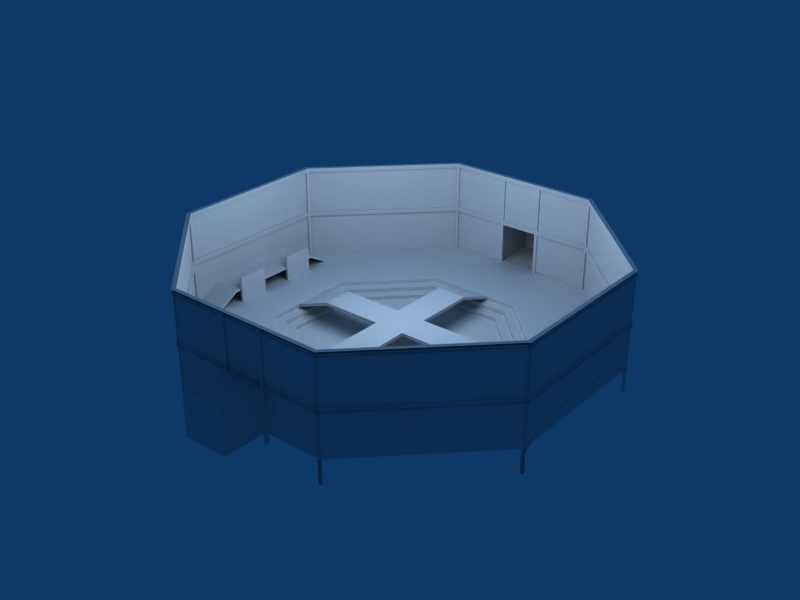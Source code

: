 # Source: arena3.blend  (saved by Blender 2.48.1; exported with 4.5.12 LTS)
import bpy
from mathutils import Matrix  # noqa: F401  (used for matrix-valued properties, if any)

bpy.ops.wm.read_factory_settings(use_empty=True)
scene = bpy.context.scene
scene.name = 'Scene'

# ---- collections
col_collection_1 = bpy.data.collections.new('Collection 1'); scene.collection.children.link(col_collection_1)
col_collection_2 = bpy.data.collections.new('Collection 2'); scene.collection.children.link(col_collection_2)
col_collection_2.hide_render = True
col_collection_2.hide_viewport = True

# ---- world
world_world = bpy.data.worlds.new('World'); scene.world = world_world
world_world.color = (0.05656, 0.2208, 0.4)
world_world.use_sun_shadow = False
world_world.sun_shadow_jitter_overblur = 0.0
world_world.cycles.sampling_method = 'MANUAL'
world_world.cycles.sample_map_resolution = 256

# ---- lights
light_lamp_003 = bpy.data.lights.new('Lamp.003', 'POINT')
light_lamp_003.transmission_factor = 0.0
light_lamp_003.energy = 100.0
light_lamp_003.shadow_buffer_clip_start = 0.5
light_lamp_003.shadow_soft_size = 1.0
light_lamp_003.shadow_maximum_resolution = 0.006
light_lamp_003.use_absolute_resolution = True
light_lamp_003.cycles.use_multiple_importance_sampling = False
light_lamp_001 = bpy.data.lights.new('Lamp.001', 'POINT')
light_lamp_001.transmission_factor = 0.0
light_lamp_001.energy = 100.0
light_lamp_001.shadow_buffer_clip_start = 0.5
light_lamp_001.shadow_soft_size = 1.0
light_lamp_001.shadow_maximum_resolution = 0.006
light_lamp_001.use_absolute_resolution = True
light_lamp_001.cycles.use_multiple_importance_sampling = False

# ---- meshes
me_stone = bpy.data.meshes.new('stone')
me_stone.from_pydata([(0.9239, 0.3827, 0.02), (0.9239, -0.3826, 0.02), (0.3827, -0.9239, 0.02), (-0.3826, -0.9239, 0.02), (-0.9239, -0.3827, 0.02), (-0.9239, 0.3826, 0.02), (-0.3827, 0.9239, 0.02), (0.3826, 0.9239, 0.02), (1.016, 0.421, 0.02), (1.016, -0.4209, 0.02), (0.421, -1.016, 0.02), (-0.4209, -1.016, 0.02), (-1.016, -0.421, 0.02), (-1.016, 0.4209, 0.02), (-0.421, 1.016, 0.02), (0.4209, 1.016, 0.02), (0.9239, 0.3827, -0.1), (0.9239, -0.3826, -0.1), (0.3827, -0.9239, -0.1), (-0.3826, -0.9239, -0.1), (-0.9239, -0.3827, -0.1), (-0.9239, 0.3826, -0.1), (-0.3827, 0.9239, -0.1), (0.3826, 0.9239, -0.1), (1.016, -0.4209, 0.06), (1.016, 0.421, 0.06), (0.421, -1.016, 0.06), (-0.4209, -1.016, 0.06), (-1.016, -0.421, 0.06), (-1.016, 0.4209, 0.06), (-0.421, 1.016, 0.06), (0.4209, 1.016, 0.06), (1.108, 0.459, 0.06), (1.108, -0.4589, 0.06), (0.459, -1.108, 0.06), (-0.4589, -1.108, 0.06), (-1.108, -0.459, 0.06), (-1.108, 0.4589, 0.06), (-0.459, 1.108, 0.06), (0.4589, 1.108, 0.06), (1.108, -0.4589, 0.1), (1.108, 0.459, 0.1), (0.459, -1.108, 0.1), (-0.4589, -1.108, 0.1), (-1.108, -0.459, 0.1), (-1.108, 0.4589, 0.1), (-0.459, 1.108, 0.1), (0.4589, 1.108, 0.1), (1.851, 0.7666, 0.1), (1.851, -0.7664, 0.1), (-1.851, -0.7666, 0.1), (-1.851, 0.7664, 0.1), (1.851, 0.7666, 1.0), (1.851, -0.7664, 1.0), (-1.851, -0.7666, 1.0), (-1.851, 0.7664, 1.0), (0.21, -1.845, 0.513), (0.21, -1.845, 0.1074), (-0.21, -1.845, 0.1074), (-0.21, -1.845, 0.513), (0.7666, -1.851, 0.1), (-0.7664, -1.851, 0.1), (0.7666, -1.851, 1.0), (-0.7664, -1.851, 1.0), (0.21, -2.288, 0.513), (0.21, -2.288, 0.1074), (-0.21, -2.288, 0.513), (-0.21, -2.288, 0.1074), (0.21, 2.289, 0.1074), (0.21, 2.289, 0.513), (-0.21, 2.289, 0.1074), (-0.21, 2.289, 0.513), (0.7664, 1.851, 1.0), (-0.7666, 1.851, 1.0), (0.7664, 1.851, 0.1), (-0.7666, 1.851, 0.1), (0.21, 1.846, 0.513), (0.21, 1.846, 0.1074), (-0.21, 1.846, 0.1074), (-0.21, 1.846, 0.513)], [], [(0, 1, 9, 8), (2, 10, 9, 1), (3, 11, 10, 2), (4, 12, 11, 3), (4, 5, 13, 12), (5, 6, 14, 13), (6, 7, 15, 14), (0, 8, 15, 7), (1, 0, 16, 17), (2, 1, 17, 18), (3, 2, 18, 19), (4, 3, 19, 20), (5, 4, 20, 21), (6, 5, 21, 22), (7, 6, 22, 23), (0, 7, 23, 16), (8, 9, 24, 25), (9, 10, 26, 24), (10, 11, 27, 26), (11, 12, 28, 27), (12, 13, 29, 28), (13, 14, 30, 29), (14, 15, 31, 30), (15, 8, 25, 31), (25, 24, 33, 32), (24, 26, 34, 33), (26, 27, 35, 34), (27, 28, 36, 35), (28, 29, 37, 36), (29, 30, 38, 37), (30, 31, 39, 38), (31, 25, 32, 39), (32, 33, 40, 41), (33, 34, 42, 40), (34, 35, 43, 42), (35, 36, 44, 43), (36, 37, 45, 44), (37, 38, 46, 45), (38, 39, 47, 46), (39, 32, 41, 47), (48, 49, 53, 52), (49, 60, 62, 53), (61, 50, 54, 63), (50, 51, 55, 54), (51, 75, 73, 55), (74, 48, 52, 72), (56, 62, 60, 57), (59, 63, 62, 56), (58, 61, 63, 59), (57, 65, 64, 56), (56, 64, 66, 59), (59, 66, 67, 58), (64, 65, 67, 66), (57, 58, 67, 65), (57, 60, 61, 58), (78, 75, 74, 77), (78, 77, 68, 70), (71, 70, 68, 69), (76, 69, 68, 77), (79, 71, 69, 76), (78, 70, 71, 79), (77, 74, 72, 76), (76, 72, 73, 79), (79, 73, 75, 78)])
_uv = me_stone.uv_layers.new(name='UVTex')
_uv.uv.foreach_set('vector', [0.5566, 0.7949, 0.5566, 0.6094, 0.5801, 0.5996, 0.5801, 0.8047, 0.4258, 0.4766, 0.4355, 0.4531, 0.5801, 0.5996, 0.5566, 0.6094, 0.2383, 0.4766, 0.2285, 0.4531, 0.4355, 0.4531, 0.4258, 0.4766, 0.1074, 0.6094, 0.08398, 0.5996, 0.2285, 0.4531, 0.2383, 0.4766, 0.1074, 0.6094, 0.1074, 0.7949, 0.08398, 0.8047, 0.08398, 0.5996, 0.1074, 0.7949, 0.2383, 0.9277, 0.2285, 0.9492, 0.08398, 0.8047, 0.2383, 0.9277, 0.4258, 0.9277, 0.4355, 0.9492, 0.2285, 0.9492, 0.5566, 0.7949, 0.5801, 0.8047, 0.4355, 0.9492, 0.4258, 0.9277, 0.5566, 0.6094, 0.5566, 0.7949, 0.5566, 0.7949, 0.5566, 0.6094, 0.4258, 0.4766, 0.5566, 0.6094, 0.5566, 0.6094, 0.4258, 0.4766, 0.2383, 0.4766, 0.4258, 0.4766, 0.4258, 0.4766, 0.2383, 0.4766, 0.1074, 0.6094, 0.2383, 0.4766, 0.2383, 0.4766, 0.1074, 0.6094, 0.1074, 0.7949, 0.1074, 0.6094, 0.1074, 0.6094, 0.1074, 0.7949, 0.2383, 0.9277, 0.1074, 0.7949, 0.1074, 0.7949, 0.2383, 0.9277, 0.4258, 0.9277, 0.2383, 0.9277, 0.2383, 0.9277, 0.4258, 0.9277, 0.5566, 0.7949, 0.4258, 0.9277, 0.4258, 0.9277, 0.5566, 0.7949, 0.5801, 0.8047, 0.5801, 0.5996, 0.5801, 0.5996, 0.5801, 0.8047, 0.5801, 0.5996, 0.4355, 0.4531, 0.4355, 0.4531, 0.5801, 0.5996, 0.4355, 0.4531, 0.2285, 0.4531, 0.2285, 0.4531, 0.4355, 0.4531, 0.2285, 0.4531, 0.08398, 0.5996, 0.08398, 0.5996, 0.2285, 0.4531, 0.08398, 0.5996, 0.08398, 0.8047, 0.08398, 0.8047, 0.08398, 0.5996, 0.08398, 0.8047, 0.2285, 0.9492, 0.2285, 0.9492, 0.08398, 0.8047, 0.2285, 0.9492, 0.4355, 0.9492, 0.4355, 0.9492, 0.2285, 0.9492, 0.4355, 0.9492, 0.5801, 0.8047, 0.5801, 0.8047, 0.4355, 0.9492, 0.5801, 0.8047, 0.5801, 0.5996, 0.6035, 0.5898, 0.6016, 0.8145, 0.5801, 0.5996, 0.4355, 0.4531, 0.4434, 0.4316, 0.6035, 0.5898, 0.4355, 0.4531, 0.2285, 0.4531, 0.2207, 0.4316, 0.4434, 0.4316, 0.2285, 0.4531, 0.08398, 0.5996, 0.0625, 0.5898, 0.2207, 0.4316, 0.08398, 0.5996, 0.08398, 0.8047, 0.0625, 0.8145, 0.0625, 0.5898, 0.08398, 0.8047, 0.2285, 0.9492, 0.2207, 0.9727, 0.0625, 0.8145, 0.2285, 0.9492, 0.4355, 0.9492, 0.4434, 0.9727, 0.2207, 0.9727, 0.4355, 0.9492, 0.5801, 0.8047, 0.6016, 0.8145, 0.4434, 0.9727, 0.6016, 0.8145, 0.6035, 0.5898, 0.6035, 0.5898, 0.6016, 0.8145, 0.6035, 0.5898, 0.4434, 0.4316, 0.4434, 0.4316, 0.6035, 0.5898, 0.4434, 0.4316, 0.2207, 0.4316, 0.2207, 0.4316, 0.4434, 0.4316, 0.2207, 0.4316, 0.0625, 0.5898, 0.0625, 0.5898, 0.2207, 0.4316, 0.0625, 0.5898, 0.0625, 0.8145, 0.0625, 0.8145, 0.0625, 0.5898, 0.0625, 0.8145, 0.2207, 0.9727, 0.2207, 0.9727, 0.0625, 0.8145, 0.2207, 0.9727, 0.4434, 0.9727, 0.4434, 0.9727, 0.2207, 0.9727, 0.4434, 0.9727, 0.6016, 0.8145, 0.6016, 0.8145, 0.4434, 0.9727, 0.6667, 0.3914, 0.3333, 0.3914, 0.3333, 0.1957, 0.6667, 0.1957, 0.3333, 0.3914, 0.0, 0.3914, 0.0, 0.1957, 0.3333, 0.1957, 6.378e-08, 0.0, 0.3333, 1.555e-07, 0.3333, 0.1957, 0.0, 0.1957, 0.3333, 1.555e-07, 0.6667, 2.312e-07, 0.6667, 0.1957, 0.3333, 0.1957, 0.6667, 2.312e-07, 1.0, 1.634e-07, 1.0, 0.1957, 0.6667, 0.1957, 1.0, 0.3914, 0.6667, 0.3914, 0.6667, 0.1957, 1.0, 0.1957, 0.8809, 0.4844, 1.002, 0.5898, 1.002, 0.3965, 0.8809, 0.3984, 0.791, 0.4844, 0.6699, 0.5898, 1.002, 0.5898, 0.8809, 0.4844, 0.791, 0.3984, 0.6699, 0.3965, 0.6699, 0.5898, 0.791, 0.4844, 0.9746, 0.7344, 0.8574, 0.7344, 0.8574, 0.627, 0.9746, 0.627, 0.3672, 0.8516, 0.291, 0.8516, 0.291, 0.7793, 0.3672, 0.7793, 0.9746, 0.9551, 0.8574, 0.9551, 0.8574, 0.8477, 0.9746, 0.8477, 0.291, 0.8516, 0.2207, 0.8516, 0.2207, 0.7793, 0.291, 0.7793, 0.9746, 0.7344, 0.9746, 0.8477, 0.8574, 0.8477, 0.8574, 0.7344, 0.8809, 0.3984, 1.002, 0.3965, 0.6699, 0.3965, 0.791, 0.3984, 0.791, 0.3984, 0.6699, 0.3965, 1.002, 0.3965, 0.8809, 0.3984, 0.6738, 0.8496, 0.6738, 0.7383, 0.793, 0.7383, 0.793, 0.8496, 0.3262, 0.623, 0.4043, 0.623, 0.4043, 0.7031, 0.3262, 0.7031, 0.6738, 0.6289, 0.793, 0.6289, 0.793, 0.7383, 0.6738, 0.7383, 0.2422, 0.623, 0.3262, 0.623, 0.3262, 0.7031, 0.2422, 0.7031, 0.6738, 0.8496, 0.793, 0.8496, 0.793, 0.959, 0.6738, 0.959, 0.8809, 0.3984, 1.002, 0.3965, 1.002, 0.5898, 0.8809, 0.4844, 0.8809, 0.4844, 1.002, 0.5898, 0.6699, 0.5898, 0.791, 0.4844, 0.791, 0.4844, 0.6699, 0.5898, 0.6699, 0.3965, 0.791, 0.3984])
_uv.active_render = True
_uv = me_stone.uv_layers.new(name='UVTex.001')
_uv.uv.foreach_set('vector', [-0.4473, 0.125, 1.451, 0.1211, 1.559, 0.3887, -0.5391, 0.3887, -0.416, 0.5117, -0.5215, 0.2539, 1.533, 0.2539, 1.445, 0.5117, -0.416, 0.5117, -0.5215, 0.2539, 1.533, 0.2539, 1.445, 0.5117, -0.416, 0.5117, -0.5215, 0.2539, 1.533, 0.2539, 1.445, 0.5117, -0.4473, 0.125, 1.451, 0.1211, 1.559, 0.3887, -0.5391, 0.3887, -0.4473, 0.125, 1.451, 0.1211, 1.559, 0.3887, -0.5391, 0.3887, -0.4473, 0.125, 1.451, 0.1211, 1.559, 0.3887, -0.5391, 0.3887, -0.416, 0.5117, -0.5215, 0.2539, 1.533, 0.2539, 1.445, 0.5117, -0.6445, 0.502, 1.461, 0.502, 1.461, 0.6328, -0.6445, 0.6328, -0.6445, 0.502, 1.461, 0.502, 1.461, 0.6328, -0.6445, 0.6328, -0.6445, 0.502, 1.461, 0.502, 1.461, 0.6328, -0.6445, 0.6328, -0.6445, 0.502, 1.461, 0.502, 1.461, 0.6328, -0.6445, 0.6328, -0.6445, 0.502, 1.461, 0.502, 1.461, 0.6328, -0.6445, 0.6328, -0.6445, 0.502, 1.461, 0.502, 1.461, 0.6328, -0.6445, 0.6328, -0.6445, 0.502, 1.461, 0.502, 1.461, 0.6328, -0.6445, 0.6328, -0.6445, 0.502, 1.461, 0.502, 1.461, 0.6328, -0.6445, 0.6328, -0.6445, 0.502, 1.461, 0.502, 1.461, 0.6328, -0.6445, 0.6328, -0.6445, 0.502, 1.461, 0.502, 1.461, 0.6328, -0.6445, 0.6328, -0.6445, 0.502, 1.461, 0.502, 1.461, 0.6328, -0.6445, 0.6328, -0.6445, 0.502, 1.461, 0.502, 1.461, 0.6328, -0.6445, 0.6328, -0.6445, 0.502, 1.461, 0.502, 1.461, 0.6328, -0.6445, 0.6328, -0.6445, 0.502, 1.461, 0.502, 1.461, 0.6328, -0.6445, 0.6328, -0.6445, 0.502, 1.461, 0.502, 1.461, 0.6328, -0.6445, 0.6328, -0.6445, 0.502, 1.461, 0.502, 1.461, 0.6328, -0.6445, 0.6328, -0.4609, 0.252, 1.418, 0.248, 1.518, 0.5117, -0.5527, 0.5117, -0.4609, 0.252, 1.418, 0.248, 1.518, 0.5117, -0.5527, 0.5117, -0.4609, 0.252, 1.418, 0.248, 1.518, 0.5117, -0.5527, 0.5117, -0.4609, 0.252, 1.418, 0.248, 1.518, 0.5117, -0.5527, 0.5117, -0.4609, 0.252, 1.418, 0.248, 1.518, 0.5117, -0.5527, 0.5117, -0.4609, 0.252, 1.418, 0.248, 1.518, 0.5117, -0.5527, 0.5117, -0.4609, 0.252, 1.418, 0.248, 1.518, 0.5117, -0.5527, 0.5117, -0.4609, 0.252, 1.418, 0.248, 1.518, 0.5117, -0.5527, 0.5117, -0.6445, 0.502, 1.461, 0.502, 1.461, 0.6328, -0.6445, 0.6328, -0.6445, 0.502, 1.461, 0.502, 1.461, 0.6328, -0.6445, 0.6328, -0.6445, 0.502, 1.461, 0.502, 1.461, 0.6328, -0.6445, 0.6328, -0.6445, 0.502, 1.461, 0.502, 1.461, 0.6328, -0.6445, 0.6328, -0.6445, 0.502, 1.461, 0.502, 1.461, 0.6328, -0.6445, 0.6328, -0.6445, 0.502, 1.461, 0.502, 1.461, 0.6328, -0.6445, 0.6328, -0.6445, 0.502, 1.461, 0.502, 1.461, 0.6328, -0.6445, 0.6328, -0.6445, 0.502, 1.461, 0.502, 1.461, 0.6328, -0.6445, 0.6328, -1.0, -0.5879, 2.0, -0.5879, 2.0, 1.174, -1.0, 1.174, -1.0, -0.5879, 2.0, -0.5879, 2.0, 1.174, -1.0, 1.174, -1.0, -0.5879, 2.0, -0.5879, 2.0, 1.174, -1.0, 1.174, -1.0, -0.5879, 2.0, -0.5879, 2.0, 1.174, -1.0, 1.174, -1.0, -0.5879, 2.0, -0.5879, 2.0, 1.174, -1.0, 1.174, -1.0, -0.5879, 2.0, -0.5879, 2.0, 1.174, -1.0, 1.174, 0.9727, 0.6914, 2.227, 1.787, 2.227, -0.2383, 0.9727, -0.2207, 0.0293, 0.6914, -1.225, 1.787, 2.227, 1.787, 0.9727, 0.6914, 0.0293, -0.2207, -1.225, -0.2383, -1.225, 1.787, 0.0293, 0.6914, 1.0, 0.9161, 5.385e-07, 0.9161, 0.0, 1.346e-07, 1.0, 0.0, 0.7826, 0.6819, 0.6819, 0.6819, 0.6819, 0.5864, 0.7826, 0.5864, 1.0, 0.9161, 0.0, 0.9161, 0.0, 0.0, 1.0, 0.0, 1.0, 7.096e-08, 1.0, 0.9657, 0.0, 0.9657, 3.548e-08, 0.0, 0.0, 6.731e-08, 0.9487, 0.0, 0.9487, 1.0, 5.385e-07, 1.0, 0.9727, -0.2207, 2.227, -0.2383, -1.225, -0.2383, 0.0293, -0.2207, 0.08008, -0.1094, -1.033, -0.125, 2.033, -0.125, 0.9199, -0.1094, 0.9487, 1.0, 0.0, 1.0, 0.0, 6.731e-08, 0.9487, 0.0, 3.548e-07, 0.9657, 0.0, 2.129e-07, 1.0, 0.0, 1.0, 0.9657, 0.0, 1.683e-07, 1.0, 0.0, 1.0, 0.9161, 2.693e-07, 0.9161, 0.7275, 0.7625, 0.8282, 0.7625, 0.8282, 0.858, 0.7275, 0.858, 0.0, 5.385e-07, 1.0, 0.0, 1.0, 0.9161, 2.693e-07, 0.9161, 0.9199, -0.1094, 2.033, -0.125, 2.033, 1.676, 0.9199, 0.7012, 0.9199, 0.7012, 2.033, 1.676, -1.033, 1.676, 0.08008, 0.7012, 0.08008, 0.7012, -1.033, 1.676, -1.033, -0.125, 0.08008, -0.1094])
me_stone.use_remesh_preserve_volume = False
me_stone.use_remesh_preserve_attributes = False
me_stone.use_mirror_vertex_groups = False
me_stone.update()
me_wood = bpy.data.meshes.new('wood')
me_wood.from_pydata([(-0.1843, 1.866, -0.007969), (-0.1843, 1.834, -0.007969), (-0.2157, 1.834, -0.007969), (-0.2157, 1.866, -0.007969), (-0.1843, 1.866, 1.007), (-0.1843, 1.834, 1.007), (-0.2157, 1.834, 1.007), (-0.2157, 1.866, 1.007), (0.1843, 1.866, 1.007), (0.1843, 1.834, 1.007), (0.2157, 1.834, 1.007), (0.2157, 1.866, 1.007), (0.1843, 1.866, -0.007969), (0.1843, 1.834, -0.007969), (0.2157, 1.834, -0.007969), (0.2157, 1.866, -0.007969), (0.2157, -1.834, -0.007969), (0.2157, -1.866, -0.007969), (0.1843, -1.866, -0.007969), (0.1843, -1.834, -0.007969), (0.2157, -1.834, 1.007), (0.2157, -1.866, 1.007), (0.1843, -1.866, 1.007), (0.1843, -1.834, 1.007), (-0.2157, -1.834, 1.007), (-0.2157, -1.866, 1.007), (-0.1843, -1.866, 1.007), (-0.1843, -1.834, 1.007), (-0.2157, -1.834, -0.007969), (-0.2157, -1.866, -0.007969), (-0.1843, -1.866, -0.007969), (-0.1843, -1.834, -0.007969), (1.867, -0.7734, 0.5533), (1.867, -0.7734, 0.5109), (1.828, -0.7572, 0.5109), (1.828, -0.7572, 0.5533), (-1.867, 0.7734, 0.5533), (-1.867, 0.7734, 0.5109), (-1.828, 0.7572, 0.5109), (-1.828, 0.7572, 0.5533), (0.7735, -1.867, 0.5109), (0.7573, -1.828, 0.5109), (0.7735, -1.867, 0.5533), (0.7573, -1.828, 0.5533), (-0.7735, 1.867, 0.5533), (-0.7735, 1.867, 0.5109), (-0.7573, 1.828, 0.5533), (-0.7573, 1.828, 0.5109), (-0.7734, -1.867, 0.5109), (-0.7572, -1.828, 0.5109), (-0.7734, -1.867, 0.5533), (-0.7572, -1.828, 0.5533), (0.7734, 1.867, 0.5533), (0.7734, 1.867, 0.5109), (0.7572, 1.828, 0.5533), (0.7572, 1.828, 0.5109), (-1.867, -0.7735, 0.5109), (-1.828, -0.7573, 0.5109), (-1.867, -0.7735, 0.5533), (-1.828, -0.7573, 0.5533), (1.867, 0.7735, 0.5533), (1.867, 0.7735, 0.5109), (1.828, 0.7573, 0.5533), (1.828, 0.7573, 0.5109), (1.828, 0.7573, 0.9803), (1.828, 0.7573, 1.023), (1.867, 0.7735, 0.9803), (1.867, 0.7735, 1.023), (-1.828, -0.7573, 1.023), (-1.867, -0.7735, 1.023), (-1.828, -0.7573, 0.9803), (-1.867, -0.7735, 0.9803), (0.7572, 1.828, 0.9803), (0.7572, 1.828, 1.023), (0.7734, 1.867, 0.9803), (0.7734, 1.867, 1.023), (-0.7572, -1.828, 1.023), (-0.7734, -1.867, 1.023), (-0.7572, -1.828, 0.9803), (-0.7734, -1.867, 0.9803), (-0.7573, 1.828, 0.9803), (-0.7573, 1.828, 1.023), (-0.7735, 1.867, 0.9803), (-0.7735, 1.867, 1.023), (0.7573, -1.828, 1.023), (0.7735, -1.867, 1.023), (0.7573, -1.828, 0.9803), (0.7735, -1.867, 0.9803), (-1.828, 0.7572, 1.023), (-1.828, 0.7572, 0.9803), (-1.867, 0.7734, 0.9803), (-1.867, 0.7734, 1.023), (1.828, -0.7572, 1.023), (1.828, -0.7572, 0.9803), (1.867, -0.7734, 0.9803), (1.867, -0.7734, 1.023), (0.7796, 1.849, -0.1257), (0.77, 1.826, -0.1257), (0.7469, 1.836, -0.1257), (0.7564, 1.859, -0.1257), (0.7796, 1.849, 1.002), (0.77, 1.826, 1.002), (0.7469, 1.836, 1.002), (0.7564, 1.859, 1.002), (-0.77, -1.826, 1.002), (-0.7796, -1.849, 1.002), (-0.7564, -1.859, 1.002), (-0.7469, -1.836, 1.002), (-0.77, -1.826, -0.1257), (-0.7796, -1.849, -0.1257), (-0.7564, -1.859, -0.1257), (-0.7469, -1.836, -0.1257), (-1.836, 0.7469, -0.1257), (-1.859, 0.7564, -0.1257), (-1.849, 0.7796, -0.1257), (-1.826, 0.77, -0.1257), (-1.836, 0.7469, 1.002), (-1.859, 0.7564, 1.002), (-1.849, 0.7796, 1.002), (-1.826, 0.77, 1.002), (1.859, -0.7564, 1.002), (1.836, -0.7469, 1.002), (1.826, -0.77, 1.002), (1.849, -0.7796, 1.002), (1.859, -0.7564, -0.1257), (1.836, -0.7469, -0.1257), (1.826, -0.77, -0.1257), (1.849, -0.7796, -0.1257), (0.7563, -1.859, -0.1257), (0.7467, -1.836, -0.1257), (0.7699, -1.826, -0.1257), (0.7794, -1.849, -0.1257), (0.7563, -1.859, 1.002), (0.7467, -1.836, 1.002), (0.7699, -1.826, 1.002), (0.7794, -1.849, 1.002), (-0.7467, 1.836, 1.002), (-0.7563, 1.859, 1.002), (-0.7794, 1.849, 1.002), (-0.7699, 1.826, 1.002), (-0.7467, 1.836, -0.1257), (-0.7563, 1.859, -0.1257), (-0.7794, 1.849, -0.1257), (-0.7699, 1.826, -0.1257), (-1.826, -0.7699, -0.1257), (-1.849, -0.7794, -0.1257), (-1.859, -0.7563, -0.1257), (-1.836, -0.7467, -0.1257), (-1.826, -0.7699, 1.002), (-1.849, -0.7794, 1.002), (-1.859, -0.7563, 1.002), (-1.836, -0.7467, 1.002), (1.849, 0.7794, 1.002), (1.826, 0.7699, 1.002), (1.836, 0.7467, 1.002), (1.859, 0.7563, 1.002), (1.849, 0.7794, -0.1257), (1.826, 0.7699, -0.1257), (1.836, 0.7467, -0.1257), (1.859, 0.7563, -0.1257), (0.1502, 0.1502, 0.2334), (0.1502, -0.1502, 0.2334), (-0.1502, -0.1502, 0.2334), (-0.1502, 0.1502, 0.2334), (0.1502, -0.1502, 0.2034), (-0.1502, -0.1502, 0.2034), (0.1502, 0.1502, 0.2034), (-0.1502, 0.1502, 0.2034), (0.751, 0.1502, 0.2334), (0.751, -0.1502, 0.2334), (-0.751, 0.1502, 0.2334), (-0.751, -0.1502, 0.2334), (-0.751, -0.1502, 0.2034), (0.751, -0.1502, 0.2034), (0.751, 0.1502, 0.2034), (-0.751, 0.1502, 0.2034), (0.1502, -0.751, 0.2334), (-0.1502, -0.751, 0.2334), (0.1502, 0.751, 0.2334), (-0.1502, 0.751, 0.2334), (-0.1502, -0.751, 0.2034), (0.1502, -0.751, 0.2034), (0.1502, 0.751, 0.2034), (-0.1502, 0.751, 0.2034), (-0.1502, -1.127, 0.09338), (0.1502, -1.127, 0.09338), (-0.1502, 1.127, 0.09338), (0.1502, 1.127, 0.09338), (-0.1502, -1.127, 0.06338), (0.1502, -1.127, 0.06338), (0.1502, 1.127, 0.06338), (-0.1502, 1.127, 0.06338), (1.127, -0.1502, 0.09338), (1.127, 0.1502, 0.09338), (-1.127, 0.1502, 0.09338), (-1.127, -0.1502, 0.09338), (-1.127, -0.1502, 0.06338), (1.127, -0.1502, 0.06338), (1.127, 0.1502, 0.06338), (-1.127, 0.1502, 0.06338), (1.86, 0.5, 0.2338), (1.86, 0.5, 0.2058), (1.58, 0.5, 0.2058), (1.58, 0.5, 0.2338), (1.86, -0.5, 0.2058), (1.58, -0.5, 0.2058), (1.86, -0.5, 0.2338), (1.58, -0.5, 0.2338), (1.86, 0.75, 0.06581), (1.58, 0.75, 0.06581), (1.86, 0.75, 0.09383), (1.58, 0.75, 0.09383), (1.58, -0.75, 0.06581), (1.86, -0.75, 0.06581), (1.86, -0.75, 0.09383), (1.58, -0.75, 0.09383), (1.583, -0.1494, -0.1135), (1.583, -0.4506, -0.1135), (1.557, -0.4506, -0.1135), (1.557, -0.1494, -0.1135), (1.583, -0.1494, 0.3442), (1.583, -0.4506, 0.3442), (1.557, -0.4506, 0.3442), (1.557, -0.1494, 0.3442), (1.557, 0.4506, 0.3442), (1.557, 0.1494, 0.3442), (1.583, 0.1494, 0.3442), (1.583, 0.4506, 0.3442), (1.557, 0.4506, -0.1135), (1.557, 0.1494, -0.1135), (1.583, 0.1494, -0.1135), (1.583, 0.4506, -0.1135), (-1.583, -0.4506, -0.1135), (-1.583, -0.1494, -0.1135), (-1.556, -0.1494, -0.1135), (-1.556, -0.4506, -0.1135), (-1.583, -0.4506, 0.3442), (-1.583, -0.1494, 0.3442), (-1.556, -0.1494, 0.3442), (-1.556, -0.4506, 0.3442), (-1.556, 0.1494, 0.3442), (-1.556, 0.4506, 0.3442), (-1.583, 0.4506, 0.3442), (-1.583, 0.1494, 0.3442), (-1.556, 0.1494, -0.1135), (-1.556, 0.4506, -0.1135), (-1.583, 0.4506, -0.1135), (-1.583, 0.1494, -0.1135), (-1.579, 0.75, 0.09383), (-1.859, 0.75, 0.09383), (-1.859, 0.75, 0.06581), (-1.579, 0.75, 0.06581), (-1.579, -0.75, 0.09383), (-1.859, -0.75, 0.09383), (-1.579, -0.75, 0.06581), (-1.859, -0.75, 0.06581), (-1.579, 0.5, 0.2338), (-1.859, 0.5, 0.2338), (-1.579, 0.5, 0.2058), (-1.859, 0.5, 0.2058), (-1.579, -0.5, 0.2338), (-1.579, -0.5, 0.2058), (-1.859, -0.5, 0.2058), (-1.859, -0.5, 0.2338)], [(40, 42), (44, 45), (48, 50), (52, 53), (56, 58), (60, 61), (66, 67), (69, 71), (74, 75), (77, 79), (82, 83), (85, 87)], [(0, 1, 2, 3), (4, 7, 6, 5), (0, 4, 5, 1), (1, 5, 6, 2), (2, 6, 7, 3), (4, 0, 3, 7), (11, 15, 12, 8), (13, 9, 8, 12), (14, 10, 9, 13), (15, 11, 10, 14), (11, 8, 9, 10), (15, 14, 13, 12), (16, 17, 18, 19), (20, 23, 22, 21), (16, 20, 21, 17), (17, 21, 22, 18), (18, 22, 23, 19), (20, 16, 19, 23), (27, 31, 28, 24), (29, 25, 24, 28), (30, 26, 25, 29), (31, 27, 26, 30), (27, 24, 25, 26), (31, 30, 29, 28), (32, 33, 34, 35), (37, 38, 39, 36), (33, 40, 41, 34), (35, 43, 42, 32), (34, 41, 43, 35), (36, 39, 46, 44), (39, 38, 47, 46), (38, 37, 45, 47), (40, 48, 49, 41), (43, 51, 50, 42), (41, 49, 51, 43), (44, 46, 54, 52), (46, 47, 55, 54), (47, 45, 53, 55), (48, 56, 57, 49), (51, 59, 58, 50), (49, 57, 59, 51), (52, 54, 62, 60), (54, 55, 63, 62), (55, 53, 61, 63), (32, 60, 62, 35), (33, 34, 63, 61), (34, 35, 62, 63), (38, 39, 59, 57), (36, 58, 59, 39), (38, 57, 56, 37), (89, 70, 71, 90), (91, 69, 68, 88), (89, 88, 68, 70), (93, 92, 65, 64), (94, 93, 64, 66), (95, 67, 65, 92), (72, 74, 66, 64), (73, 72, 64, 65), (75, 73, 65, 67), (78, 70, 68, 76), (76, 68, 69, 77), (79, 71, 70, 78), (80, 82, 74, 72), (81, 80, 72, 73), (83, 81, 73, 75), (86, 78, 76, 84), (84, 76, 77, 85), (87, 79, 78, 86), (89, 90, 82, 80), (88, 89, 80, 81), (91, 88, 81, 83), (93, 86, 84, 92), (92, 84, 85, 95), (94, 87, 86, 93), (90, 91, 88, 89), (93, 92, 95, 94), (96, 97, 98, 99), (100, 103, 102, 101), (96, 100, 101, 97), (97, 101, 102, 98), (98, 102, 103, 99), (107, 111, 108, 104), (109, 105, 104, 108), (111, 107, 106, 110), (107, 104, 105, 106), (111, 110, 109, 108), (112, 113, 114, 115), (116, 119, 118, 117), (112, 116, 117, 113), (114, 118, 119, 115), (116, 112, 115, 119), (125, 121, 120, 124), (126, 122, 121, 125), (127, 123, 122, 126), (123, 120, 121, 122), (127, 126, 125, 124), (128, 129, 130, 131), (132, 135, 134, 133), (128, 132, 133, 129), (129, 133, 134, 130), (130, 134, 135, 131), (139, 143, 140, 136), (141, 137, 136, 140), (143, 139, 138, 142), (139, 136, 137, 138), (143, 142, 141, 140), (144, 145, 146, 147), (148, 151, 150, 149), (144, 148, 149, 145), (146, 150, 151, 147), (148, 144, 147, 151), (157, 153, 152, 156), (158, 154, 153, 157), (159, 155, 154, 158), (155, 152, 153, 154), (159, 158, 157, 156), (162, 161, 160, 163), (164, 165, 167, 166), (160, 161, 169, 168), (162, 163, 170, 171), (165, 162, 171, 172), (161, 164, 173, 169), (164, 166, 174, 173), (160, 168, 174, 166), (163, 167, 175, 170), (167, 165, 172, 175), (161, 162, 177, 176), (163, 160, 178, 179), (162, 165, 180, 177), (165, 164, 181, 180), (164, 161, 176, 181), (166, 182, 178, 160), (166, 167, 183, 182), (167, 163, 179, 183), (176, 177, 184, 185), (179, 178, 187, 186), (177, 180, 188, 184), (180, 181, 189, 188), (181, 176, 185, 189), (182, 190, 187, 178), (182, 183, 191, 190), (183, 179, 186, 191), (168, 169, 192, 193), (171, 170, 194, 195), (172, 171, 195, 196), (169, 173, 197, 192), (173, 174, 198, 197), (168, 193, 198, 174), (170, 175, 199, 194), (175, 172, 196, 199), (201, 204, 205, 202), (200, 206, 204, 201), (203, 207, 206, 200), (202, 205, 207, 203), (201, 202, 209, 208), (200, 201, 208, 210), (203, 200, 210, 211), (202, 203, 211, 209), (204, 213, 212, 205), (206, 214, 213, 204), (207, 215, 214, 206), (205, 212, 215, 207), (218, 219, 216, 217), (220, 223, 222, 221), (216, 220, 221, 217), (217, 221, 222, 218), (218, 222, 223, 219), (219, 223, 220, 216), (228, 224, 227, 231), (229, 225, 224, 228), (230, 226, 225, 229), (231, 227, 226, 230), (227, 224, 225, 226), (229, 228, 231, 230), (234, 235, 232, 233), (236, 239, 238, 237), (232, 236, 237, 233), (233, 237, 238, 234), (234, 238, 239, 235), (235, 239, 236, 232), (244, 240, 243, 247), (245, 241, 240, 244), (246, 242, 241, 245), (247, 243, 242, 246), (243, 240, 241, 242), (245, 244, 247, 246), (258, 251, 248, 256), (256, 248, 249, 257), (257, 249, 250, 259), (259, 250, 251, 258), (261, 260, 252, 254), (260, 263, 253, 252), (263, 262, 255, 253), (262, 261, 254, 255), (261, 258, 256, 260), (260, 256, 257, 263), (263, 257, 259, 262), (262, 259, 258, 261)])
_uv = me_wood.uv_layers.new(name='UVTex')
_uv.uv.foreach_set('vector', [0.1196, 0.2986, 0.1139, 0.2986, 0.1139, 0.2929, 0.1196, 0.2929, 0.1196, 0.2986, 0.1196, 0.3044, 0.1139, 0.3044, 0.1139, 0.2986, 0.9633, 0.7911, 0.9633, 0.9722, 0.9399, 0.9699, 0.9399, 0.7888, 0.149, 0.8076, 0.149, 0.9888, 0.1256, 0.9864, 0.1256, 0.8053, 0.9867, 0.7911, 0.9867, 0.9722, 0.9633, 0.9699, 0.9633, 0.7888, 0.7481, 0.9977, 0.7481, 0.8165, 0.7715, 0.8189, 0.7715, 1.0, 0.9658, 0.5781, 0.9658, 0.397, 0.9892, 0.3993, 0.9892, 0.5804, 0.8096, 0.7956, 0.8096, 0.9767, 0.7862, 0.9744, 0.7862, 0.7932, 0.9648, 0.08612, 0.9648, 0.271, 0.9409, 0.2686, 0.9409, 0.08374, 0.9378, 0.7911, 0.9378, 0.976, 0.9139, 0.9736, 0.9139, 0.7888, 0.137, 0.2986, 0.137, 0.3044, 0.1313, 0.3044, 0.1313, 0.2986, 0.1253, 0.3061, 0.1196, 0.3061, 0.1196, 0.3003, 0.1253, 0.3003, 0.137, 0.3101, 0.1313, 0.3101, 0.1313, 0.3044, 0.137, 0.3044, 0.137, 0.2929, 0.137, 0.2986, 0.1313, 0.2986, 0.1313, 0.2929, 0.7196, 0.8189, 0.7196, 1.0, 0.6962, 0.9977, 0.6962, 0.8165, 0.9882, 0.08986, 0.9882, 0.271, 0.9648, 0.2687, 0.9648, 0.08752, 0.9114, 0.7911, 0.9114, 0.9722, 0.888, 0.9699, 0.888, 0.7888, 0.9658, 0.7864, 0.9658, 0.6053, 0.9892, 0.6076, 0.9892, 0.7888, 0.7247, 0.9977, 0.7247, 0.8165, 0.7481, 0.8189, 0.7481, 1.0, 0.888, 0.7911, 0.888, 0.9722, 0.8646, 0.9699, 0.8646, 0.7888, 0.1775, 0.8076, 0.1775, 0.9888, 0.1541, 0.9864, 0.1541, 0.8053, 0.6962, 0.8189, 0.6962, 1.0, 0.6728, 0.9977, 0.6728, 0.8165, 0.1311, 0.3003, 0.1311, 0.3061, 0.1253, 0.3061, 0.1253, 0.3003, 0.1196, 0.3101, 0.1139, 0.3101, 0.1139, 0.3044, 0.1196, 0.3044, 0.1196, 0.2855, 0.127, 0.2855, 0.127, 0.2929, 0.1196, 0.2929, 0.1313, 0.2855, 0.1387, 0.2855, 0.1387, 0.2929, 0.1313, 0.2929, 0.2876, 0.2876, 0.2876, 0.0, 0.3248, 0.005356, 0.3262, 0.2762, 0.6415, 0.1787, 0.3796, 0.1799, 0.3647, 0.1441, 0.6419, 0.1441, 0.6406, 0.07204, 0.3647, 0.07204, 0.3684, 0.0364, 0.6442, 0.0364, 0.03857, 0.6635, 0.03903, 0.629, 0.3009, 0.6277, 0.3158, 0.6635, 0.04442, 0.8053, 0.04221, 0.7699, 0.3135, 0.7699, 0.3158, 0.8053, 0.0, 0.08854, 0.03857, 0.07714, 0.03857, 0.3647, 0.001412, 0.3594, 0.3203, 0.5913, 0.03857, 0.5913, 0.04382, 0.5549, 0.3091, 0.5535, 0.3198, 0.6265, 0.05365, 0.6277, 0.03857, 0.5913, 0.3203, 0.5913, 0.6406, 0.1077, 0.3647, 0.1077, 0.3684, 0.07204, 0.6442, 0.07204, 0.3647, 0.0364, 0.3652, 0.001269, 0.6314, 0.0, 0.6465, 0.0364, 0.318, 0.7699, 0.3158, 0.7344, 0.5872, 0.7344, 0.5894, 0.7699, 0.2988, 0.3647, 0.2876, 0.327, 0.5693, 0.327, 0.5641, 0.3634, 0.2876, 0.07714, 0.0, 0.07714, 0.005356, 0.03998, 0.2762, 0.03857, 0.2476, 0.08239, 0.249, 0.3477, 0.2112, 0.3589, 0.2112, 0.07714, 0.5858, 0.8402, 0.3158, 0.8402, 0.3193, 0.8053, 0.5894, 0.8053, 0.2112, 0.3543, 0.1767, 0.3539, 0.1754, 0.09197, 0.2112, 0.07714, 0.03543, 0.6361, 0.0, 0.6383, 0.0, 0.367, 0.03543, 0.3647, 0.05419, 0.4402, 0.03857, 0.4025, 0.3305, 0.4025, 0.33, 0.4389, 0.3203, 0.4416, 0.6021, 0.4416, 0.6016, 0.4767, 0.3354, 0.478, 0.03857, 0.5535, 0.04382, 0.5171, 0.3091, 0.5158, 0.3203, 0.5535, 0.04432, 0.699, 0.0421, 0.6635, 0.3135, 0.6635, 0.3158, 0.699, 0.5872, 0.699, 0.5894, 0.7344, 0.318, 0.7344, 0.3158, 0.699, 0.6123, 0.4025, 0.3305, 0.4025, 0.331, 0.3673, 0.5972, 0.3661, 0.3151, 0.5144, 0.04974, 0.5158, 0.03857, 0.478, 0.3203, 0.478, 0.3151, 0.4766, 0.04974, 0.478, 0.03857, 0.4402, 0.3203, 0.4402, 0.6123, 0.4389, 0.3305, 0.4389, 0.331, 0.4037, 0.5972, 0.4025, 0.3135, 0.699, 0.3158, 0.7344, 0.04432, 0.7344, 0.0421, 0.699, 0.318, 0.699, 0.3158, 0.6635, 0.5872, 0.6635, 0.5894, 0.699, 0.2876, 0.3254, 0.2928, 0.289, 0.5582, 0.2876, 0.5693, 0.3254, 0.3203, 0.4794, 0.6021, 0.4794, 0.6016, 0.5145, 0.3354, 0.5158, 0.05419, 0.4025, 0.03857, 0.3647, 0.3305, 0.3647, 0.33, 0.4011, 0.1754, 0.3485, 0.14, 0.3507, 0.14, 0.07936, 0.1754, 0.07714, 0.1122, 0.3543, 0.0776, 0.3539, 0.07635, 0.09197, 0.1122, 0.07714, 0.6406, 0.2512, 0.3647, 0.2512, 0.3684, 0.2156, 0.6442, 0.2156, 0.07497, 0.08239, 0.07635, 0.3477, 0.03857, 0.3589, 0.03857, 0.07714, 0.2876, 0.03857, 0.0, 0.03857, 0.005356, 0.001412, 0.2762, 0.0, 0.3315, 0.5535, 0.3203, 0.5158, 0.6021, 0.5158, 0.5968, 0.5522, 0.04432, 0.7699, 0.0421, 0.7344, 0.3135, 0.7344, 0.3158, 0.7699, 0.3647, 0.2876, 0.3652, 0.2525, 0.6314, 0.2512, 0.6465, 0.2876, 0.6406, 0.2156, 0.3647, 0.2156, 0.3684, 0.1799, 0.6442, 0.1799, 0.6016, 0.6265, 0.3354, 0.6277, 0.3203, 0.5913, 0.6021, 0.5913, 0.6021, 0.5913, 0.3203, 0.5913, 0.3256, 0.5549, 0.5909, 0.5535, 0.3262, 0.0114, 0.3647, 0.0, 0.3647, 0.2876, 0.3276, 0.2822, 0.318, 0.8053, 0.3158, 0.7699, 0.5871, 0.7699, 0.5893, 0.8053, 0.3203, 0.6635, 0.3208, 0.629, 0.5827, 0.6277, 0.5975, 0.6635, 0.6123, 0.6361, 0.6123, 0.3661, 0.6471, 0.3696, 0.6471, 0.6397, 0.6415, 0.1423, 0.3796, 0.1435, 0.3647, 0.1077, 0.6419, 0.1077, 0.249, 0.3647, 0.249, 0.07714, 0.2862, 0.0825, 0.2876, 0.3533, 0.1196, 0.2929, 0.1122, 0.2929, 0.1122, 0.2855, 0.1196, 0.2855, 0.127, 0.3003, 0.1196, 0.3003, 0.1196, 0.2929, 0.127, 0.2929, 0.1184, 0.3283, 0.1139, 0.3283, 0.1139, 0.3238, 0.1184, 0.3238, 0.1299, 0.3106, 0.1253, 0.3106, 0.1253, 0.3061, 0.1299, 0.3061, 0.9399, 0.3794, 0.9399, 0.5804, 0.9139, 0.5776, 0.9139, 0.3766, 0.9399, 0.5877, 0.9399, 0.7888, 0.9139, 0.786, 0.9139, 0.5849, 0.915, 0.08655, 0.915, 0.2876, 0.889, 0.2848, 0.889, 0.08374, 0.888, 0.786, 0.888, 0.5849, 0.9139, 0.5877, 0.9139, 0.7888, 0.8631, 0.08655, 0.8631, 0.2876, 0.8371, 0.2848, 0.8371, 0.08374, 0.888, 0.3794, 0.888, 0.5804, 0.8621, 0.5776, 0.8621, 0.3766, 0.1299, 0.3197, 0.1253, 0.3197, 0.1253, 0.3152, 0.1299, 0.3152, 0.1184, 0.3192, 0.1139, 0.3192, 0.1139, 0.3147, 0.1184, 0.3147, 0.1208, 0.3152, 0.1208, 0.3106, 0.1253, 0.3106, 0.1253, 0.3152, 0.1299, 0.3197, 0.1299, 0.3243, 0.1253, 0.3243, 0.1253, 0.3197, 0.8621, 0.3794, 0.8621, 0.5804, 0.8361, 0.5776, 0.8361, 0.3766, 0.02594, 0.6411, 0.02594, 0.8421, 0.0, 0.8393, 0.0, 0.6383, 0.8621, 0.786, 0.8621, 0.5849, 0.888, 0.5877, 0.888, 0.7888, 0.889, 0.08655, 0.889, 0.2876, 0.8631, 0.2848, 0.8631, 0.08374, 0.9658, 0.3794, 0.9658, 0.5804, 0.9399, 0.5776, 0.9399, 0.3766, 0.9409, 0.08655, 0.9409, 0.2876, 0.915, 0.2848, 0.915, 0.08374, 0.1253, 0.3152, 0.1253, 0.3106, 0.1299, 0.3106, 0.1299, 0.3152, 0.1208, 0.3243, 0.1208, 0.3197, 0.1253, 0.3197, 0.1253, 0.3243, 0.137, 0.3238, 0.1324, 0.3238, 0.1324, 0.3192, 0.137, 0.3192, 0.1324, 0.3101, 0.137, 0.3101, 0.137, 0.3147, 0.1324, 0.3147, 0.8621, 0.5877, 0.8621, 0.7888, 0.8361, 0.786, 0.8361, 0.5849, 0.9658, 0.5877, 0.9658, 0.7888, 0.9399, 0.786, 0.9399, 0.5849, 0.9139, 0.3794, 0.9139, 0.5804, 0.888, 0.5776, 0.888, 0.3766, 0.1122, 0.2826, 0.1122, 0.07714, 0.1387, 0.08001, 0.1387, 0.2855, 0.8361, 0.5878, 0.8361, 0.7932, 0.8096, 0.7904, 0.8096, 0.5849, 0.8096, 0.3794, 0.8096, 0.5849, 0.7831, 0.582, 0.7831, 0.3766, 0.1139, 0.3192, 0.1184, 0.3192, 0.1184, 0.3238, 0.1139, 0.3238, 0.1139, 0.3101, 0.1184, 0.3101, 0.1184, 0.3147, 0.1139, 0.3147, 0.137, 0.3147, 0.137, 0.3192, 0.1324, 0.3192, 0.1324, 0.3147, 0.1253, 0.3152, 0.1253, 0.3197, 0.1208, 0.3197, 0.1208, 0.3152, 0.7831, 0.3794, 0.7831, 0.5849, 0.7566, 0.582, 0.7566, 0.3766, 0.8096, 0.5878, 0.8096, 0.7932, 0.7831, 0.7904, 0.7831, 0.5849, 0.7576, 0.23, 0.7576, 0.02455, 0.7841, 0.02743, 0.7841, 0.2329, 0.8106, 0.02743, 0.8106, 0.2329, 0.7841, 0.23, 0.7841, 0.02455, 0.8361, 0.3794, 0.8361, 0.5849, 0.8096, 0.582, 0.8096, 0.3766, 0.8371, 0.08214, 0.8371, 0.2876, 0.8106, 0.2847, 0.8106, 0.07927, 0.1253, 0.3061, 0.1253, 0.3106, 0.1208, 0.3106, 0.1208, 0.3061, 0.1324, 0.3283, 0.1324, 0.3238, 0.137, 0.3238, 0.137, 0.3283, 0.6441, 0.9261, 0.5894, 0.9261, 0.5894, 0.8714, 0.6441, 0.8714, 0.3858, 0.918, 0.3858, 0.8632, 0.4406, 0.8632, 0.4406, 0.918, 0.7012, 0.2876, 0.7012, 0.2329, 0.8106, 0.2329, 0.8106, 0.2876, 0.7566, 0.5849, 0.7566, 0.6396, 0.6471, 0.6396, 0.6471, 0.5849, 0.3077, 0.9616, 0.3085, 0.9757, 0.2006, 0.9757, 0.1998, 0.9616, 0.5201, 0.9687, 0.5193, 0.9546, 0.6272, 0.9546, 0.628, 0.9687, 0.7566, 0.5849, 0.7019, 0.5849, 0.7019, 0.4755, 0.7566, 0.4755, 0.6454, 0.09348, 0.7548, 0.09348, 0.7537, 0.1077, 0.6442, 0.1077, 0.4957, 0.9615, 0.4965, 0.9756, 0.3886, 0.9756, 0.3878, 0.9615, 0.7012, 0.2876, 0.6465, 0.2876, 0.6465, 0.1782, 0.7012, 0.1782, 0.6471, 0.3661, 0.7019, 0.3661, 0.7019, 0.4755, 0.6471, 0.4755, 0.7019, 0.5849, 0.6471, 0.5849, 0.6471, 0.4755, 0.7019, 0.4755, 0.6272, 0.9405, 0.628, 0.9546, 0.5201, 0.9546, 0.5193, 0.9405, 0.7514, 0.1077, 0.7514, 0.1624, 0.6419, 0.1624, 0.6419, 0.1077, 0.4957, 0.9474, 0.4965, 0.9615, 0.3886, 0.9615, 0.3878, 0.9474, 0.5204, 0.9687, 0.628, 0.9687, 0.6268, 0.9827, 0.5193, 0.9827, 0.6442, 0.09111, 0.6442, 0.0364, 0.7537, 0.0364, 0.7537, 0.09111, 0.3886, 0.9474, 0.3878, 0.9333, 0.4957, 0.9333, 0.4965, 0.9474, 0.07304, 0.8602, 0.1256, 0.8602, 0.1256, 0.9302, 0.07304, 0.9302, 0.7537, 0.2329, 0.7012, 0.2329, 0.7012, 0.1628, 0.7537, 0.1628, 0.7218, 0.02305, 0.7195, 0.03235, 0.6465, 0.03235, 0.6488, 0.02305, 0.2476, 0.8602, 0.2476, 0.9127, 0.1775, 0.9127, 0.1775, 0.8602, 0.332, 0.9455, 0.3354, 0.9546, 0.2643, 0.9546, 0.2609, 0.9455, 0.7524, 0.2907, 0.8246, 0.2907, 0.8223, 0.2999, 0.7501, 0.2999, 0.5193, 0.8927, 0.5193, 0.8402, 0.5894, 0.8402, 0.5894, 0.8927, 0.2643, 0.9455, 0.2609, 0.9365, 0.332, 0.9365, 0.3354, 0.9455, 0.002962, 0.9127, 0.002962, 0.8602, 0.07304, 0.8602, 0.07304, 0.9127, 0.3858, 0.8632, 0.3858, 0.9158, 0.3158, 0.9158, 0.3158, 0.8632, 0.8212, 0.2999, 0.8246, 0.309, 0.7535, 0.309, 0.7501, 0.2999, 0.1122, 0.3636, 0.1145, 0.3543, 0.1875, 0.3543, 0.1852, 0.3636, 0.4965, 0.9333, 0.444, 0.9333, 0.444, 0.8632, 0.4965, 0.8632, 0.5894, 0.9261, 0.6606, 0.9261, 0.6639, 0.9352, 0.5928, 0.9352, 0.7772, 0.3661, 0.7748, 0.3754, 0.7019, 0.3754, 0.7042, 0.3661, 0.7544, 0.4755, 0.7019, 0.4755, 0.7019, 0.4054, 0.7544, 0.4054, 0.7715, 0.7655, 0.5894, 0.7655, 0.5894, 0.7145, 0.7715, 0.7145, 0.8249, 0.02305, 0.6465, 0.02305, 0.6488, 5.428e-09, 0.8272, 0.0, 0.7715, 0.8165, 0.5894, 0.8165, 0.5894, 0.7655, 0.7715, 0.7655, 0.7759, 0.6635, 0.5975, 0.6635, 0.5999, 0.6405, 0.7782, 0.6405, 0.8096, 0.9244, 0.8096, 0.8766, 0.8585, 0.8766, 0.8585, 0.9244, 0.3859, 0.9316, 0.3887, 0.9251, 0.4408, 0.9251, 0.4381, 0.9316, 0.892, 0.0003733, 0.9398, 0.0003733, 0.9398, 0.04927, 0.892, 0.04927, 0.8945, 0.3548, 0.891, 0.3485, 0.9419, 0.3485, 0.9455, 0.3548, 0.02415, 0.9127, 0.07304, 0.9127, 0.07304, 0.9605, 0.02415, 0.9605, 0.9455, 0.3485, 0.8945, 0.3485, 0.891, 0.3421, 0.9419, 0.3421, 0.891, 0.3421, 0.891, 0.2932, 0.9388, 0.2932, 0.9388, 0.3421, 0.8614, 0.9438, 0.8096, 0.9438, 0.8123, 0.9374, 0.8641, 0.9374, 0.3862, 0.918, 0.4406, 0.918, 0.4402, 0.9251, 0.3859, 0.9251, 0.6963, 0.1624, 0.6965, 0.1695, 0.6422, 0.1695, 0.6419, 0.1624, 0.891, 0.2932, 0.891, 0.3766, 0.8361, 0.3766, 0.8361, 0.2932, 0.5072, 0.841, 0.5072, 0.923, 0.4965, 0.9222, 0.4965, 0.8402, 0.8348, 0.3647, 0.7515, 0.3647, 0.7515, 0.3099, 0.8348, 0.3099, 0.5193, 0.841, 0.5193, 0.923, 0.5086, 0.9222, 0.5086, 0.8402, 0.2609, 0.8609, 0.2609, 0.943, 0.2502, 0.9422, 0.2502, 0.8602, 0.2609, 0.8602, 0.1775, 0.8602, 0.1775, 0.8053, 0.2609, 0.8053, 0.7822, 0.7471, 0.7822, 0.8292, 0.7715, 0.8284, 0.7715, 0.7464, 0.3158, 0.8053, 0.3158, 0.8887, 0.2609, 0.8887, 0.2609, 0.8053, 0.7562, 0.3754, 0.7565, 0.3825, 0.7021, 0.3825, 0.7019, 0.3754, 0.7022, 0.3825, 0.7565, 0.3825, 0.7562, 0.3896, 0.7019, 0.3896, 0.7562, 0.3983, 0.7019, 0.3983, 0.7022, 0.3912, 0.7565, 0.3912, 0.6422, 0.1766, 0.6419, 0.1695, 0.6963, 0.1695, 0.6965, 0.1766, 0.04221, 0.8053, 0.1256, 0.8053, 0.1256, 0.8602, 0.04221, 0.8602, 0.7822, 0.83, 0.7822, 0.912, 0.7715, 0.9112, 0.7715, 0.8292, 0.8645, 0.7932, 0.8645, 0.8766, 0.8096, 0.8766, 0.8096, 0.7932, 0.03661, 0.6391, 0.03661, 0.7211, 0.02594, 0.7203, 0.02594, 0.6383, 0.7822, 0.6643, 0.7822, 0.7464, 0.7715, 0.7456, 0.7715, 0.6635, 0.892, 0.0003733, 0.892, 0.08374, 0.8371, 0.08374, 0.8371, 0.0003733, 0.03661, 0.7219, 0.03661, 0.8039, 0.02594, 0.8032, 0.02594, 0.7211, 0.5894, 0.8165, 0.6728, 0.8165, 0.6728, 0.8714, 0.5894, 0.8714, 0.7021, 0.4054, 0.7019, 0.3983, 0.7562, 0.3983, 0.7565, 0.4054, 0.8315, 0.3754, 0.7772, 0.3754, 0.7775, 0.3683, 0.8318, 0.3683, 0.8123, 0.9309, 0.8641, 0.9309, 0.8614, 0.9374, 0.8096, 0.9374, 0.2476, 0.9127, 0.2476, 0.9616, 0.1998, 0.9616, 0.1998, 0.9127, 0.891, 0.3639, 0.9419, 0.3639, 0.9455, 0.3702, 0.8945, 0.3702, 0.5682, 0.9405, 0.5193, 0.9405, 0.5193, 0.8927, 0.5682, 0.8927, 0.9419, 0.3702, 0.9455, 0.3766, 0.8945, 0.3766, 0.891, 0.3702, 0.3858, 0.9647, 0.3381, 0.9647, 0.3381, 0.9158, 0.3858, 0.9158, 0.8645, 0.9244, 0.8618, 0.9309, 0.8096, 0.9309, 0.8123, 0.9244, 0.3098, 0.8887, 0.3098, 0.9365, 0.2609, 0.9365, 0.2609, 0.8887, 0.5717, 0.2907, 0.7501, 0.2907, 0.7477, 0.3137, 0.5693, 0.3137, 0.5894, 0.6635, 0.7715, 0.6635, 0.7715, 0.7145, 0.5894, 0.7145, 0.3181, 0.8402, 0.4965, 0.8402, 0.4941, 0.8632, 0.3158, 0.8632, 0.5693, 0.3137, 0.7515, 0.3137, 0.7515, 0.3647, 0.5693, 0.3647])
_uv.active_render = True
_uv = me_wood.uv_layers.new(name='UVTex.001')
_uv.uv.foreach_set('vector', [0.0, 0.0, 1.0, 0.0, 1.0, 1.0, 0.0, 1.0, 0.0, 0.0, 1.0, 0.0, 1.0, 1.0, 0.0, 1.0, 0.0, 0.0, 1.0, 0.0, 1.0, 1.0, 0.0, 1.0, 0.0, 0.0, 1.0, 0.0, 1.0, 1.0, 0.0, 1.0, 0.0, 0.0, 1.0, 0.0, 1.0, 1.0, 0.0, 1.0, 0.0, 0.0, 1.0, 0.0, 1.0, 1.0, 0.0, 1.0, 0.0, 0.0, 1.0, 0.0, 1.0, 1.0, 0.0, 1.0, 0.0, 0.0, 1.0, 0.0, 1.0, 1.0, 0.0, 1.0, 0.0, 0.0, 1.0, 0.0, 1.0, 1.0, 0.0, 1.0, 0.0, 0.0, 1.0, 0.0, 1.0, 1.0, 0.0, 1.0, 0.0, 0.0, 1.0, 0.0, 1.0, 1.0, 0.0, 1.0, 0.0, 0.0, 1.0, 0.0, 1.0, 1.0, 0.0, 1.0, 0.0, 0.0, 1.0, 0.0, 1.0, 1.0, 0.0, 1.0, 0.0, 0.0, 1.0, 0.0, 1.0, 1.0, 0.0, 1.0, 0.0, 0.0, 1.0, 0.0, 1.0, 1.0, 0.0, 1.0, 0.0, 0.0, 1.0, 0.0, 1.0, 1.0, 0.0, 1.0, 0.0, 0.0, 1.0, 0.0, 1.0, 1.0, 0.0, 1.0, 0.0, 0.0, 1.0, 0.0, 1.0, 1.0, 0.0, 1.0, 0.0, 0.0, 1.0, 0.0, 1.0, 1.0, 0.0, 1.0, 0.0, 0.0, 1.0, 0.0, 1.0, 1.0, 0.0, 1.0, 0.0, 0.0, 1.0, 0.0, 1.0, 1.0, 0.0, 1.0, 0.0, 0.0, 1.0, 0.0, 1.0, 1.0, 0.0, 1.0, 0.0, 0.0, 1.0, 0.0, 1.0, 1.0, 0.0, 1.0, 0.0, 0.0, 1.0, 0.0, 1.0, 1.0, 0.0, 1.0, 0.0, 0.0, 1.0, 0.0, 1.0, 1.0, 0.0, 1.0, 0.0, 0.0, 1.0, 0.0, 1.0, 1.0, 0.0, 1.0, 0.0, 0.0, 1.0, 0.0, 1.0, 1.0, 0.0, 1.0, 0.0, 0.0, 1.0, 0.0, 1.0, 1.0, 0.0, 1.0, 0.0, 0.0, 1.0, 0.0, 1.0, 1.0, 0.0, 1.0, 0.0, 0.0, 1.0, 0.0, 1.0, 1.0, 0.0, 1.0, 0.0, 0.0, 1.0, 0.0, 1.0, 1.0, 0.0, 1.0, 0.0, 0.0, 1.0, 0.0, 1.0, 1.0, 0.0, 1.0, 0.0, 0.0, 1.0, 0.0, 1.0, 1.0, 0.0, 1.0, 0.0, 0.0, 1.0, 0.0, 1.0, 1.0, 0.0, 1.0, 0.0, 0.0, 1.0, 0.0, 1.0, 1.0, 0.0, 1.0, 0.0, 0.0, 1.0, 0.0, 1.0, 1.0, 0.0, 1.0, 0.0, 0.0, 1.0, 0.0, 1.0, 1.0, 0.0, 1.0, 0.0, 0.0, 1.0, 0.0, 1.0, 1.0, 0.0, 1.0, 0.0, 0.0, 1.0, 0.0, 1.0, 1.0, 0.0, 1.0, 0.0, 0.0, 1.0, 0.0, 1.0, 1.0, 0.0, 1.0, 0.0, 0.0, 1.0, 0.0, 1.0, 1.0, 0.0, 1.0, 0.0, 0.0, 1.0, 0.0, 1.0, 1.0, 0.0, 1.0, 0.0, 0.0, 1.0, 0.0, 1.0, 1.0, 0.0, 1.0, 0.0, 0.0, 1.0, 0.0, 1.0, 1.0, 0.0, 1.0, 0.0, 0.0, 1.0, 0.0, 1.0, 1.0, 0.0, 1.0, 0.0, 0.0, 1.0, 0.0, 1.0, 1.0, 0.0, 1.0, 0.0, 0.0, 1.0, 0.0, 1.0, 1.0, 0.0, 1.0, 0.0, 0.0, 1.0, 0.0, 1.0, 1.0, 0.0, 1.0, 0.0, 0.0, 1.0, 0.0, 1.0, 1.0, 0.0, 1.0, 0.0, 0.0, 1.0, 0.0, 1.0, 1.0, 0.0, 1.0, 0.0, 0.0, 1.0, 0.0, 1.0, 1.0, 0.0, 1.0, 0.0, 0.0, 1.0, 0.0, 1.0, 1.0, 0.0, 1.0, 0.0, 0.0, 1.0, 0.0, 1.0, 1.0, 0.0, 1.0, 0.0, 0.0, 1.0, 0.0, 1.0, 1.0, 0.0, 1.0, 0.0, 0.0, 1.0, 0.0, 1.0, 1.0, 0.0, 1.0, 0.0, 0.0, 1.0, 0.0, 1.0, 1.0, 0.0, 1.0, 0.0, 0.0, 1.0, 0.0, 1.0, 1.0, 0.0, 1.0, 0.0, 0.0, 1.0, 0.0, 1.0, 1.0, 0.0, 1.0, 0.0, 0.0, 1.0, 0.0, 1.0, 1.0, 0.0, 1.0, 0.0, 0.0, 1.0, 0.0, 1.0, 1.0, 0.0, 1.0, 0.0, 0.0, 1.0, 0.0, 1.0, 1.0, 0.0, 1.0, 0.0, 0.0, 1.0, 0.0, 1.0, 1.0, 0.0, 1.0, 0.0, 0.0, 1.0, 0.0, 1.0, 1.0, 0.0, 1.0, 0.0, 0.0, 1.0, 0.0, 1.0, 1.0, 0.0, 1.0, 0.0, 0.0, 1.0, 0.0, 1.0, 1.0, 0.0, 1.0, 0.0, 0.0, 1.0, 0.0, 1.0, 1.0, 0.0, 1.0, 0.0, 0.0, 1.0, 0.0, 1.0, 1.0, 0.0, 1.0, 0.0, 0.0, 1.0, 0.0, 1.0, 1.0, 0.0, 1.0, 0.0, 0.0, 1.0, 0.0, 1.0, 1.0, 0.0, 1.0, 0.0, 0.0, 1.0, 0.0, 1.0, 1.0, 0.0, 1.0, 0.0, 0.0, 1.0, 0.0, 1.0, 1.0, 0.0, 1.0, 0.0, 0.0, 1.0, 0.0, 1.0, 1.0, 0.0, 1.0, 0.0, 0.0, 1.0, 0.0, 1.0, 1.0, 0.0, 1.0, 0.0, 0.0, 1.0, 0.0, 1.0, 1.0, 0.0, 1.0, 0.0, 0.0, 1.0, 0.0, 1.0, 1.0, 0.0, 1.0, 0.0, 0.0, 1.0, 0.0, 1.0, 1.0, 0.0, 1.0, 0.0, 0.0, 1.0, 0.0, 1.0, 1.0, 0.0, 1.0, 0.0, 0.0, 1.0, 0.0, 1.0, 1.0, 0.0, 1.0, 0.0, 0.0, 1.0, 0.0, 1.0, 1.0, 0.0, 1.0, 0.0, 0.0, 1.0, 0.0, 1.0, 1.0, 0.0, 1.0, 0.0, 0.0, 1.0, 0.0, 1.0, 1.0, 0.0, 1.0, 0.0, 0.0, 1.0, 0.0, 1.0, 1.0, 0.0, 1.0, 0.0, 0.0, 1.0, 0.0, 1.0, 1.0, 0.0, 1.0, 0.0, 0.0, 1.0, 0.0, 1.0, 1.0, 0.0, 1.0, 0.0, 0.0, 1.0, 0.0, 1.0, 1.0, 0.0, 1.0, 0.0, 0.0, 1.0, 0.0, 1.0, 1.0, 0.0, 1.0, 0.0, 0.0, 1.0, 0.0, 1.0, 1.0, 0.0, 1.0, 0.0, 0.0, 1.0, 0.0, 1.0, 1.0, 0.0, 1.0, 0.0, 0.0, 1.0, 0.0, 1.0, 1.0, 0.0, 1.0, 0.0, 0.0, 1.0, 0.0, 1.0, 1.0, 0.0, 1.0, 0.0, 0.0, 1.0, 0.0, 1.0, 1.0, 0.0, 1.0, 0.0, 0.0, 1.0, 0.0, 1.0, 1.0, 0.0, 1.0, 0.0, 0.0, 1.0, 0.0, 1.0, 1.0, 0.0, 1.0, 0.0, 0.0, 1.0, 0.0, 1.0, 1.0, 0.0, 1.0, 0.0, 0.0, 1.0, 0.0, 1.0, 1.0, 0.0, 1.0, 0.0, 0.0, 1.0, 0.0, 1.0, 1.0, 0.0, 1.0, 0.0, 0.0, 1.0, 0.0, 1.0, 1.0, 0.0, 1.0, 0.0, 0.0, 1.0, 0.0, 1.0, 1.0, 0.0, 1.0, 0.0, 0.0, 1.0, 0.0, 1.0, 1.0, 0.0, 1.0, 0.0, 0.0, 1.0, 0.0, 1.0, 1.0, 0.0, 1.0, 0.0, 0.0, 1.0, 0.0, 1.0, 1.0, 0.0, 1.0, 0.0, 0.0, 1.0, 0.0, 1.0, 1.0, 0.0, 1.0, 0.0, 0.0, 1.0, 0.0, 1.0, 1.0, 0.0, 1.0, 0.0, 0.0, 1.0, 0.0, 1.0, 1.0, 0.0, 1.0, 0.0, 0.0, 1.0, 0.0, 1.0, 1.0, 0.0, 1.0, 0.0, 0.0, 1.0, 0.0, 1.0, 1.0, 0.0, 1.0, 0.0, 0.0, 1.0, 0.0, 1.0, 1.0, 0.0, 1.0, 0.0, 0.0, 1.0, 0.0, 1.0, 1.0, 0.0, 1.0, 0.0, 0.0, 1.0, 0.0, 1.0, 1.0, 0.0, 1.0, 0.0, 0.0, 1.0, 0.0, 1.0, 1.0, 0.0, 1.0, 0.0, 0.0, 1.0, 0.0, 1.0, 1.0, 0.0, 1.0, 0.0, 0.0, 1.0, 0.0, 1.0, 1.0, 0.0, 1.0, 0.0, 0.0, 1.0, 0.0, 1.0, 1.0, 0.0, 1.0, 0.0, 0.0, 1.0, 0.0, 1.0, 1.0, 0.0, 1.0, 0.0, 0.0, 1.0, 0.0, 1.0, 1.0, 0.0, 1.0, 0.0, 0.0, 1.0, 0.0, 1.0, 1.0, 0.0, 1.0, 0.0, 1.0, 0.0, 0.0, 1.0, 0.0, 1.0, 1.0, 0.0, 0.0, 1.0, 0.0, 1.0, 1.0, 0.0, 1.0, 0.0, 1.0, 0.0, 0.0, 1.0, 0.0, 1.0, 1.0, 0.0, 1.0, 0.0, 0.0, 1.0, 0.0, 1.0, 1.0, 0.0, 0.0, 1.0, 0.0, 1.0, 1.0, 0.0, 1.0, 0.0, 0.0, 1.0, 0.0, 1.0, 1.0, 0.0, 1.0, 0.0, 0.0, 1.0, 0.0, 1.0, 1.0, 0.0, 1.0, 0.0, 0.0, 1.0, 0.0, 1.0, 1.0, 0.0, 1.0, 0.0, 0.0, 1.0, 0.0, 1.0, 1.0, 0.0, 1.0, 0.0, 0.0, 1.0, 0.0, 1.0, 1.0, 0.0, 1.0, 0.0, 1.0, 0.0, 0.0, 1.0, 0.0, 1.0, 1.0, 0.0, 1.0, 0.0, 0.0, 1.0, 0.0, 1.0, 1.0, 0.0, 0.0, 1.0, 0.0, 1.0, 1.0, 0.0, 1.0, 0.0, 0.0, 1.0, 0.0, 1.0, 1.0, 0.0, 1.0, 0.0, 0.0, 1.0, 0.0, 1.0, 1.0, 0.0, 1.0, 0.0, 0.0, 1.0, 0.0, 1.0, 1.0, 0.0, 1.0, 0.0, 0.0, 1.0, 0.0, 1.0, 1.0, 0.0, 1.0, 0.0, 0.0, 1.0, 0.0, 1.0, 1.0, 0.0, 1.0, 0.0, 1.0, 0.0, 0.0, 1.0, 0.0, 1.0, 1.0, 0.0, 1.0, 0.0, 0.0, 1.0, 0.0, 1.0, 1.0, 0.0, 0.0, 1.0, 0.0, 1.0, 1.0, 0.0, 1.0, 0.0, 0.0, 1.0, 0.0, 1.0, 1.0, 0.0, 1.0, 0.0, 0.0, 1.0, 0.0, 1.0, 1.0, 0.0, 1.0, 0.0, 0.0, 1.0, 0.0, 1.0, 1.0, 0.0, 1.0, 0.0, 0.0, 1.0, 0.0, 1.0, 1.0, 0.0, 1.0, 0.0, 0.0, 1.0, 0.0, 1.0, 1.0, 0.0, 1.0, 0.0, 1.0, 0.0, 0.0, 1.0, 0.0, 1.0, 1.0, 0.0, 1.0, 0.0, 0.0, 1.0, 0.0, 1.0, 1.0, 0.0, 0.0, 1.0, 0.0, 1.0, 1.0, 0.0, 1.0, 0.0, 0.0, 1.0, 0.0, 1.0, 1.0, 0.0, 1.0, 0.0, 0.0, 1.0, 0.0, 1.0, 1.0, 0.0, 1.0, 0.0, 0.0, 1.0, 0.0, 1.0, 1.0, 0.0, 1.0, 0.0, 0.0, 1.0, 0.0, 1.0, 1.0, 0.0, 1.0, 0.0, 0.0, 1.0, 0.0, 1.0, 1.0, 0.0, 1.0, 0.0, 0.0, 1.0, 0.0, 1.0, 1.0, 0.0, 1.0, 0.0, 0.0, 1.0, 0.0, 1.0, 1.0, 0.0, 1.0, 0.0, 1.0, 0.0, 0.0, 1.0, 0.0, 1.0, 1.0, 0.0, 0.0, 1.0, 0.0, 1.0, 1.0, 0.0, 1.0, 0.0, 0.0, 1.0, 0.0, 1.0, 1.0, 0.0, 1.0, 0.0, 0.0, 1.0, 0.0, 1.0, 1.0, 0.0, 1.0, 0.0, 1.0, 0.0, 0.0, 1.0, 0.0, 1.0, 1.0, 0.0, 0.0, 1.0, 0.0, 1.0, 1.0, 0.0, 1.0, 0.0, 0.0, 1.0, 0.0, 1.0, 1.0, 0.0, 1.0, 0.0, 0.0, 1.0, 0.0, 1.0, 1.0, 0.0, 1.0, 0.0, 1.0, 0.0, 0.0, 1.0, 0.0, 1.0, 1.0, 0.0, 0.0, 1.0, 0.0, 1.0, 1.0, 0.0, 1.0, 0.0, 0.0, 1.0, 0.0, 1.0, 1.0, 0.0, 1.0, 0.0, 0.0, 1.0, 0.0, 1.0, 1.0, 0.0, 1.0, 0.0, 0.0, 1.0, 0.0, 1.0, 1.0, 0.0, 1.0, 0.0, 0.0, 1.0, 0.0, 1.0, 1.0, 0.0, 1.0, 0.0, 0.0, 1.0, 0.0, 1.0, 1.0, 0.0, 1.0, 0.0, 0.0, 1.0, 0.0, 1.0, 1.0, 0.0, 1.0, 0.0, 0.0, 1.0, 0.0, 1.0, 1.0, 0.0, 1.0, 0.0, 0.0, 1.0, 0.0, 1.0, 1.0, 0.0, 1.0, 0.0, 0.0, 1.0, 0.0, 1.0, 1.0, 0.0, 1.0, 0.0, 0.0, 1.0, 0.0, 1.0, 1.0, 0.0, 1.0, 0.0, 0.0, 1.0, 0.0, 1.0, 1.0, 0.0, 1.0, 0.0, 0.0, 1.0, 0.0, 1.0, 1.0, 0.0, 1.0, 0.0, 0.0, 1.0, 0.0, 1.0, 1.0, 0.0, 1.0, 0.0, 0.0, 1.0, 0.0, 1.0, 1.0, 0.0, 1.0, 0.0, 0.0, 1.0, 0.0, 1.0, 1.0, 0.0, 1.0, 0.0, 0.0, 1.0, 0.0, 1.0, 1.0, 0.0, 1.0, 0.0, 0.0, 1.0, 0.0, 1.0, 1.0, 0.0, 1.0, 0.0, 0.0, 1.0, 0.0, 1.0, 1.0, 0.0, 1.0, 0.0, 0.0, 1.0, 0.0, 1.0, 1.0, 0.0, 1.0, 0.0, 0.0, 1.0, 0.0, 1.0, 1.0, 0.0, 1.0, 0.0, 0.0, 1.0, 0.0, 1.0, 1.0, 0.0, 1.0, 0.0, 0.0, 1.0, 0.0, 1.0, 1.0, 0.0, 1.0, 0.0, 0.0, 1.0, 0.0, 1.0, 1.0, 0.0, 1.0, 0.0, 0.0, 1.0, 0.0, 1.0, 1.0, 0.0, 1.0, 0.0, 0.0, 1.0, 0.0, 1.0, 1.0, 0.0, 1.0, 0.0, 1.0, 0.0, 0.0, 1.0, 0.0, 1.0, 1.0, 0.0, 0.0, 1.0, 0.0, 1.0, 1.0, 0.0, 1.0, 0.0, 0.0, 1.0, 0.0, 1.0, 1.0, 0.0, 1.0, 0.0, 0.0, 1.0, 0.0, 1.0, 1.0, 0.0, 1.0, 0.0, 1.0, 0.0, 0.0, 1.0, 0.0, 1.0, 1.0, 0.0, 0.0, 1.0, 0.0, 1.0, 1.0, 0.0, 1.0, 0.0, 0.0, 1.0, 0.0, 1.0, 1.0, 0.0, 1.0, 0.0, 0.0, 1.0, 0.0, 1.0, 1.0, 0.0, 1.0, 0.0, 1.0, 0.0, 0.0, 1.0, 0.0, 1.0, 1.0, 0.0, 0.0, 1.0, 0.0, 1.0, 1.0, 0.0, 1.0, 0.0, 0.0, 1.0, 0.0, 1.0, 1.0, 0.0, 1.0])
me_wood.use_remesh_preserve_volume = False
me_wood.use_remesh_preserve_attributes = False
me_wood.use_mirror_vertex_groups = False
me_wood.update()
me_grass = bpy.data.meshes.new('grass')
me_grass.from_pydata([(1.108, -0.4589, 0.1), (1.108, 0.459, 0.1), (0.459, -1.108, 0.1), (-0.4589, -1.108, 0.1), (-1.108, -0.459, 0.1), (-1.108, 0.4589, 0.1), (-0.459, 1.108, 0.1), (0.4589, 1.108, 0.1), (1.851, 0.7666, 0.1), (1.851, -0.7664, 0.1), (0.7666, -1.851, 0.1), (-0.7664, -1.851, 0.1), (-1.851, -0.7666, 0.1), (-1.851, 0.7664, 0.1), (-0.7666, 1.851, 0.1), (0.7664, 1.851, 0.1), (0.409, 0.9875, -0.01588), (-0.4091, 0.9874, -0.01588), (-0.9875, 0.409, -0.01588), (-0.9874, -0.4091, -0.01588), (-0.409, -0.9875, -0.01588), (0.4091, -0.9874, -0.01588), (0.9874, 0.4091, -0.01588), (0.9875, -0.409, -0.01588)], [], [(1, 0, 9, 8), (0, 2, 10, 9), (2, 3, 11, 10), (3, 4, 12, 11), (4, 5, 13, 12), (5, 6, 14, 13), (6, 7, 15, 14), (7, 1, 8, 15), (17, 18, 19, 20), (16, 17, 20, 21), (22, 16, 21, 23)])
me_grass.polygons.foreach_set('use_smooth', [0, 0, 0, 0, 0, 0, 0, 0, 1, 1, 1])
_uv = me_grass.uv_layers.new(name='UVTex')
_uv.uv.foreach_set('vector', [0.8008, 0.376, 0.626, 0.2021, 0.709, 0.001953, 1.0, 0.2939, 0.626, 0.2021, 0.3789, 0.2021, 0.2969, 0.001953, 0.709, 0.001953, 0.3789, 0.2021, 0.2051, 0.377, 0.004883, 0.2939, 0.2969, 0.001953, 0.2051, 0.377, 0.2051, 0.623, 0.004883, 0.7061, 0.004883, 0.2939, 0.2051, 0.623, 0.3799, 0.7979, 0.2969, 0.9971, 0.004883, 0.7061, 0.3799, 0.7979, 0.626, 0.7979, 0.709, 0.9971, 0.2969, 0.9971, 0.626, 0.7979, 0.8008, 0.623, 1.0, 0.7061, 0.709, 0.9971, 0.8008, 0.623, 0.8008, 0.376, 1.0, 0.2939, 1.0, 0.7061, 0.6182, 0.7607, 0.3975, 0.7607, 0.2422, 0.6055, 0.2422, 0.3857, 0.7725, 0.6045, 0.6182, 0.7607, 0.2422, 0.3857, 0.3975, 0.2305, 0.7725, 0.3857, 0.7725, 0.6045, 0.3975, 0.2305, 0.6182, 0.2305])
_uv.active_render = True
_uv = me_grass.uv_layers.new(name='UVTex.001')
_uv.uv.foreach_set('vector', [2.939, -0.5078, 1.51, -1.928, 2.189, -3.559, 4.561, -1.178, 1.51, -1.928, -0.5059, -1.928, -1.176, -3.559, 2.189, -3.559, -0.5059, -1.928, -1.922, -0.5039, -3.557, -1.178, -1.176, -3.559, -1.922, -0.5039, -1.922, 1.508, -3.557, 2.184, -3.557, -1.178, -1.922, 1.508, -0.4961, 2.934, -1.176, 4.559, -3.557, 2.184, -0.4961, 2.934, 1.51, 2.934, 2.189, 4.559, -1.176, 4.559, 1.51, 2.934, 2.939, 1.508, 4.561, 2.184, 2.189, 4.559, 2.939, 1.508, 2.939, -0.5078, 4.561, -1.178, 4.561, 2.184, 1.449, 2.633, -0.3516, 2.633, -1.621, 1.363, -1.621, -0.4277, 2.705, 1.357, 1.449, 2.633, -1.621, -0.4277, -0.3516, -1.699, 2.705, -0.4277, 2.705, 1.357, -0.3516, -1.699, 1.449, -1.699])
me_grass.use_remesh_preserve_volume = False
me_grass.use_remesh_preserve_attributes = False
me_grass.use_mirror_vertex_groups = False
me_grass.update()

# ---- objects
ob_lamp_002 = bpy.data.objects.new('Lamp.002', light_lamp_003)
ob_stone = bpy.data.objects.new('stone', me_stone)
ob_wood = bpy.data.objects.new('wood', me_wood)
ob_grass = bpy.data.objects.new('grass', me_grass)
ob_lamp_001 = bpy.data.objects.new('Lamp.001', light_lamp_001)

# ---- transforms, parenting, visibility, modifiers, constraints
ob_lamp_002.location = (0.0, 0.0, 2.006)
ob_lamp_002.lock_rotations_4d = False
ob_lamp_002.empty_display_type = 'ARROWS'
ob_lamp_002.lineart.crease_threshold = 0.0
ob_stone.location = (0.0, 0.0, 0.0)
ob_stone.lock_rotations_4d = False
ob_stone.empty_display_type = 'ARROWS'
ob_stone.lineart.crease_threshold = 0.0
ob_wood.location = (0.0, 0.0, 0.0)
ob_wood.lock_rotations_4d = False
ob_wood.empty_display_type = 'ARROWS'
ob_wood.lineart.crease_threshold = 0.0
ob_grass.location = (0.0, 0.0, 0.0)
ob_grass.lock_rotations_4d = False
ob_grass.empty_display_type = 'ARROWS'
ob_grass.lineart.crease_threshold = 0.0
ob_lamp_001.location = (0.0, 0.0, 2.285)
ob_lamp_001.rotation_euler = (-3.538e-09, -0.4363, 1.596e-08)
ob_lamp_001.lock_rotations_4d = False
ob_lamp_001.empty_display_type = 'ARROWS'
ob_lamp_001.lineart.crease_threshold = 0.0

# ---- collection membership
col_collection_1.objects.link(ob_lamp_002)
col_collection_1.objects.link(ob_stone)
col_collection_1.objects.link(ob_wood)
col_collection_1.objects.link(ob_grass)
col_collection_2.objects.link(ob_lamp_001)

# ---- scene / render settings (as saved in the file)
scene.frame_start = 1; scene.frame_end = 250; scene.frame_set(1)
scene.render.engine = 'BLENDER_EEVEE_NEXT'
scene.render.image_settings.file_format = 'JPEG'
scene.render.image_settings.color_mode = 'RGB'
scene.render.image_settings.compression = 90
scene.render.resolution_x = 800
scene.render.resolution_y = 600
scene.render.pixel_aspect_x = 100.0
scene.render.pixel_aspect_y = 100.0
scene.render.fps = 25
scene.render.dither_intensity = 0.0
scene.render.use_compositing = False
scene.render.use_sequencer = False
scene.render.bake_margin = 2
scene.render.bake_bias = 0.0
scene.render.use_stamp_time = False
scene.render.use_stamp_date = False
scene.render.use_stamp_frame = False
scene.render.use_stamp_camera = False
scene.render.use_stamp_scene = False
scene.render.use_stamp_filename = False
scene.render.use_stamp_render_time = False
scene.render.stamp_font_size = 0
scene.cycles.use_denoising = False
scene.cycles.samples = 10
scene.cycles.sampling_pattern = 'TABULATED_SOBOL'
scene.cycles.light_sampling_threshold = 0.0
scene.cycles.use_adaptive_sampling = False
scene.cycles.use_light_tree = False
scene.cycles.blur_glossy = 0.0
scene.cycles.volume_bounces = 1
scene.cycles.pixel_filter_type = 'GAUSSIAN'
scene.cycles.sample_clamp_indirect = 0.0
scene.view_settings.view_transform = 'Raw'
bpy.context.view_layer.update()

# ---- added for rendering (the .blend has no active camera): camera
cam_auto = bpy.data.cameras.new('AutoCamera')
cam_auto.lens = 50.0
cam_auto.sensor_width = 36.0
cam_auto.clip_end = 1000.0
ob_auto_camera = bpy.data.objects.new('AutoCamera', cam_auto)
scene.collection.objects.link(ob_auto_camera)
ob_auto_camera.location = (5.56779, -6.68073, 4.90271)
ob_auto_camera.rotation_euler = (1.09748, -7.21219e-08, 0.694738)
scene.camera = ob_auto_camera
bpy.context.view_layer.update()
